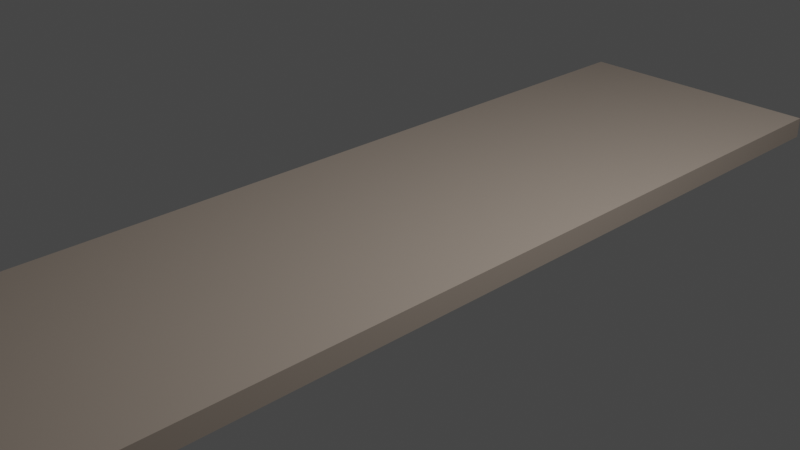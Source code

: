 # Source: hallway-floor.blend  (saved by Blender 2.93.21; exported with 4.5.12 LTS)
import bpy
from mathutils import Matrix  # noqa: F401  (used for matrix-valued properties, if any)

bpy.ops.wm.read_factory_settings(use_empty=True)
scene = bpy.context.scene
scene.name = 'Scene'

# ---- collections
col_collection = bpy.data.collections.new('Collection'); scene.collection.children.link(col_collection)

# ---- materials (node trees are filled in below, after node groups)
mat_floor_living_001 = bpy.data.materials.new('floor living.001')
mat_floor_living_001.use_transparent_shadow = False

# ---- material node trees
mat_floor_living_001.use_nodes = True; mat_floor_living_001.node_tree.nodes.clear()
_N = mat_floor_living_001.node_tree.nodes; _L = mat_floor_living_001.node_tree.links
n0 = _N.new('ShaderNodeBsdfPrincipled'); n0.name = 'Principled BSDF'; n0.location = (10, 300)
n0.distribution = 'GGX'
n0.subsurface_method = 'BURLEY'
n0.inputs[0].default_value = (0.3873, 0.3211, 0.267, 1.0)
n0.inputs[3].default_value = 1.45
n0.inputs[27].default_value = (0.0, 0.0, 0.0, 1.0)
n0.inputs[28].default_value = 1.0
n1 = _N.new('ShaderNodeOutputMaterial'); n1.name = 'Material Output'; n1.location = (300, 300)
_L.new(n0.outputs[0], n1.inputs[0])
n1.is_active_output = True

# ---- world
world_world = bpy.data.worlds.new('World'); scene.world = world_world
world_world.use_nodes = True; world_world.node_tree.nodes.clear()
_N = world_world.node_tree.nodes; _L = world_world.node_tree.links
n0 = _N.new('ShaderNodeOutputWorld'); n0.name = 'World Output'; n0.location = (300, 300)
n1 = _N.new('ShaderNodeBackground'); n1.name = 'Background'; n1.location = (10, 300)
n1.inputs[0].default_value = (0.05088, 0.05088, 0.05088, 1.0)
_L.new(n1.outputs[0], n0.inputs[0])
n0.is_active_output = True
world_world.color = (0.05088, 0.05088, 0.05088)
world_world.use_sun_shadow = False
world_world.sun_shadow_jitter_overblur = 0.0

# ---- cameras
cam_camera = bpy.data.cameras.new('Camera')
cam_camera.clip_end = 100.0
cam_camera.ortho_scale = 7.314

# ---- lights
light_light = bpy.data.lights.new('Light', 'POINT')
light_light.transmission_factor = 0.0
light_light.energy = 1000.0
light_light.shadow_soft_size = 0.1
light_light.shadow_maximum_resolution = 0.006
light_light.use_absolute_resolution = True

# ---- meshes
me_cube_002 = bpy.data.meshes.new('Cube.002')
me_cube_002.from_pydata([(-1.0, -1.0, -1.0), (-1.0, -1.0, 1.0), (-1.0, 1.0, -1.0), (-1.0, 1.0, 1.0), (1.0, -1.0, -1.0), (1.0, -1.0, 1.0), (1.0, 1.0, -1.0), (1.0, 1.0, 1.0)], [], [(0, 1, 3, 2), (2, 3, 7, 6), (6, 7, 5, 4), (4, 5, 1, 0), (2, 6, 4, 0), (7, 3, 1, 5)])
_uv = me_cube_002.uv_layers.new(name='UVMap')
_uv.uv.foreach_set('vector', [0.375, 0.0, 0.625, 0.0, 0.625, 0.25, 0.375, 0.25, 0.375, 0.25, 0.625, 0.25, 0.625, 0.5, 0.375, 0.5, 0.375, 0.5, 0.625, 0.5, 0.625, 0.75, 0.375, 0.75, 0.375, 0.75, 0.625, 0.75, 0.625, 1.0, 0.375, 1.0, 0.125, 0.5, 0.375, 0.5, 0.375, 0.75, 0.125, 0.75, 0.625, 0.5, 0.875, 0.5, 0.875, 0.75, 0.625, 0.75])
me_cube_002.materials.append(mat_floor_living_001)
me_cube_002.use_remesh_fix_poles = True
me_cube_002.use_remesh_preserve_attributes = False
me_cube_002.update()

# ---- objects
ob_light = bpy.data.objects.new('Light', light_light)
ob_camera = bpy.data.objects.new('Camera', cam_camera)
ob_floor = bpy.data.objects.new('floor', me_cube_002)

# ---- transforms, parenting, visibility, modifiers, constraints
ob_light.location = (4.076, 1.005, 5.904)
ob_light.rotation_euler = (0.6503, 0.05522, 1.866)
ob_light.lock_rotations_4d = False
ob_light.empty_display_type = 'ARROWS'
ob_light.color = (0.0, 0.0, 0.0, 0.0)
ob_light.lineart.crease_threshold = 0.0
ob_camera.location = (7.359, -6.926, 4.958)
ob_camera.rotation_euler = (1.109, 0.0, 0.8149)
ob_camera.lock_rotations_4d = False
ob_camera.empty_display_type = 'ARROWS'
ob_camera.color = (0.0, 0.0, 0.0, 0.0)
ob_camera.display_type = 'WIRE'
ob_camera.lineart.crease_threshold = 0.0
ob_floor.location = (0.0, -0.2435, 0.0)
ob_floor.scale = (1.5, 5.5, 0.12)

# ---- collection membership
col_collection.objects.link(ob_light)
col_collection.objects.link(ob_camera)
col_collection.objects.link(ob_floor)

# ---- scene / render settings (as saved in the file)
scene.camera = ob_camera
scene.frame_start = 1; scene.frame_end = 250; scene.frame_set(1)
scene.render.engine = 'BLENDER_EEVEE_NEXT'
scene.cycles.use_denoising = False
scene.cycles.samples = 128
scene.cycles.sampling_pattern = 'TABULATED_SOBOL'
scene.cycles.use_adaptive_sampling = False
scene.cycles.use_light_tree = False
scene.view_settings.view_transform = 'Filmic'
bpy.context.view_layer.update()
